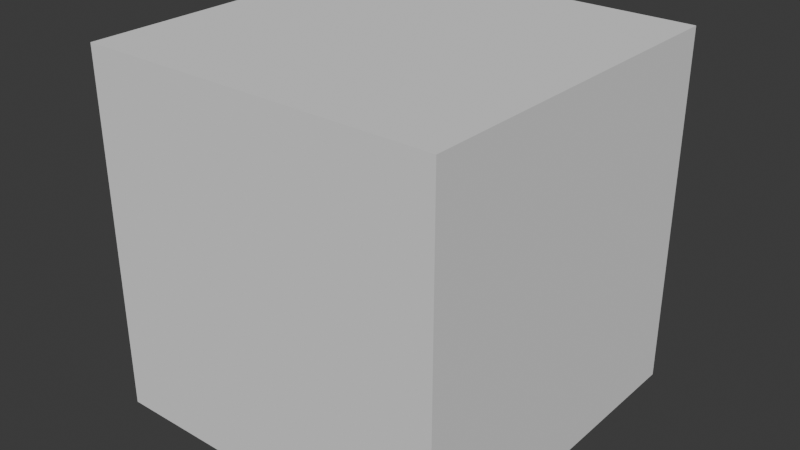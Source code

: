 # Source: 4-_.blend  (saved by Blender 5.2.44; exported with 4.5.12 LTS)
import bpy
from mathutils import Matrix  # noqa: F401  (used for matrix-valued properties, if any)

bpy.ops.wm.read_factory_settings(use_empty=True)
scene = bpy.context.scene
scene.name = 'Scene'

# ---- collections
col_collection = bpy.data.collections.new('Collection'); scene.collection.children.link(col_collection)

# ---- world
world_world = bpy.data.worlds.new('World'); scene.world = world_world
world_world.use_nodes = True; world_world.node_tree.nodes.clear()
_N = world_world.node_tree.nodes; _L = world_world.node_tree.links
n0 = _N.new('ShaderNodeOutputWorld'); n0.name = 'World Output'; n0.location = (200, 100)
n1 = _N.new('ShaderNodeBackground'); n1.name = 'Background'; n1.location = (-200, 100)
n1.inputs[0].default_value = (0.05088, 0.05088, 0.05088, 1.0)
_L.new(n1.outputs[0], n0.inputs[0])
n0.is_active_output = True
world_world.color = (0.05088, 0.05088, 0.05088)
world_world.sun_shadow_jitter_overblur = 0.0

# ---- meshes
me_cube_002 = bpy.data.meshes.new('Cube.002')
me_cube_002.from_pydata([(-1.0, -1.0, -1.0), (-1.0, -1.0, 1.0), (-1.0, 1.0, -1.0), (-1.0, 1.0, 1.0), (1.0, -1.0, -1.0), (1.0, -1.0, 1.0), (1.0, 1.0, -1.0), (1.0, 1.0, 1.0)], [], [(0, 1, 3, 2), (2, 3, 7, 6), (6, 7, 5, 4), (4, 5, 1, 0), (2, 6, 4, 0), (7, 3, 1, 5)])
_uv = me_cube_002.uv_layers.new(name='UVMap')
_uv.uv.foreach_set('vector', [0.375, 0.0, 0.625, 0.0, 0.625, 0.25, 0.375, 0.25, 0.375, 0.25, 0.625, 0.25, 0.625, 0.5, 0.375, 0.5, 0.375, 0.5, 0.625, 0.5, 0.625, 0.75, 0.375, 0.75, 0.375, 0.75, 0.625, 0.75, 0.625, 1.0, 0.375, 1.0, 0.125, 0.5, 0.375, 0.5, 0.375, 0.75, 0.125, 0.75, 0.625, 0.5, 0.875, 0.5, 0.875, 0.75, 0.625, 0.75])
me_cube_002.update()

# ---- objects
ob_empty = bpy.data.objects.new('Empty', None)
ob_cube = bpy.data.objects.new('Cube', me_cube_002)

# ---- transforms, parenting, visibility, modifiers, constraints
ob_empty.location = (5.0, 0.0, 0.0)
ob_cube.parent = ob_empty
ob_cube.matrix_parent_inverse = Matrix(((1.0, -0.0, 0.0, -5.0), (-0.0, 1.0, -0.0, 0.0), (0.0, -0.0, 1.0, -0.0), (-0.0, 0.0, -0.0, 1.0)))
ob_cube.location = (8.0, 0.0, 0.0)

# ---- collection membership
col_collection.objects.link(ob_empty)
col_collection.objects.link(ob_cube)

# ---- scene / render settings (as saved in the file)
scene.frame_start = 1; scene.frame_end = 250; scene.frame_set(0)
scene.render.engine = 'BLENDER_EEVEE_NEXT'
scene.render.bake_bias = 0.0
scene.render.bake_samples = 0
scene.render.compositor_device = 'GPU'
scene.eevee.use_volume_custom_range = False
scene.eevee.fast_gi_thickness_near = 0.1
scene.eevee.fast_gi_thickness_far = 0.0
scene.eevee.ray_tracing_options.screen_trace_thickness = 0.1
bpy.context.view_layer.update()

# ---- added for rendering (the .blend has no active camera and no usable light): camera, sun
cam_auto = bpy.data.cameras.new('AutoCamera')
cam_auto.lens = 50.0
cam_auto.sensor_width = 36.0
cam_auto.clip_end = 1000.0
ob_auto_camera = bpy.data.objects.new('AutoCamera', cam_auto)
scene.collection.objects.link(ob_auto_camera)
ob_auto_camera.location = (11.2051, -3.84609, 2.56406)
ob_auto_camera.rotation_euler = (1.09748, -7.21219e-08, 0.694738)
scene.camera = ob_auto_camera
light_auto_sun = bpy.data.lights.new('AutoSun', 'SUN')
light_auto_sun.energy = 3.0
light_auto_sun.angle = 0.0523599
ob_auto_sun = bpy.data.objects.new('AutoSun', light_auto_sun)
scene.collection.objects.link(ob_auto_sun)
ob_auto_sun.rotation_euler = (0.872665, 0.174533, 0.523599)
bpy.context.view_layer.update()
